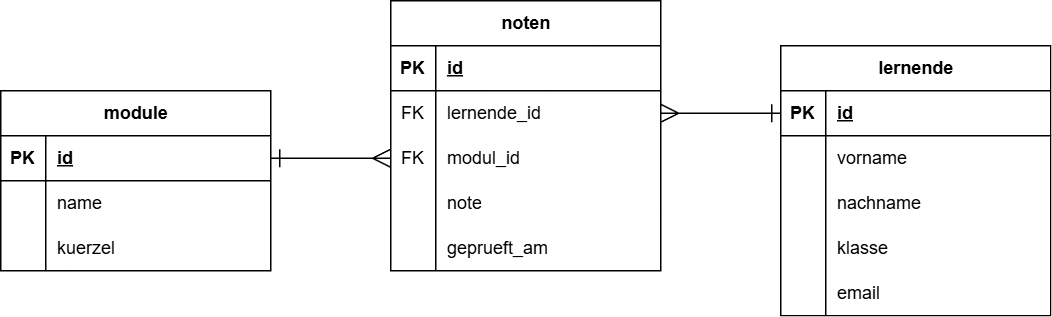

The diagram above was exported from draw.io. Its source (the exported page's mxGraphModel, read from the mxfile embedded in the PNG):
<mxGraphModel dx="2877" dy="1143" grid="1" gridSize="10" guides="1" tooltips="1" connect="1" arrows="1" fold="1" page="1" pageScale="1" pageWidth="827" pageHeight="1169" math="0" shadow="0">
  <root>
    <mxCell id="0" />
    <mxCell id="1" parent="0" />
    <mxCell id="SrcEQsG_xMW-v8OcIFze-1" value="noten" style="shape=table;startSize=30;container=1;collapsible=1;childLayout=tableLayout;fixedRows=1;rowLines=0;fontStyle=1;align=center;resizeLast=1;html=1;" vertex="1" parent="1">
      <mxGeometry x="-50" y="380" width="180" height="180" as="geometry" />
    </mxCell>
    <mxCell id="SrcEQsG_xMW-v8OcIFze-2" value="" style="shape=tableRow;horizontal=0;startSize=0;swimlaneHead=0;swimlaneBody=0;fillColor=none;collapsible=0;dropTarget=0;points=[[0,0.5],[1,0.5]];portConstraint=eastwest;top=0;left=0;right=0;bottom=1;" vertex="1" parent="SrcEQsG_xMW-v8OcIFze-1">
      <mxGeometry y="30" width="180" height="30" as="geometry" />
    </mxCell>
    <mxCell id="SrcEQsG_xMW-v8OcIFze-3" value="PK" style="shape=partialRectangle;connectable=0;fillColor=none;top=0;left=0;bottom=0;right=0;fontStyle=1;overflow=hidden;whiteSpace=wrap;html=1;" vertex="1" parent="SrcEQsG_xMW-v8OcIFze-2">
      <mxGeometry width="30" height="30" as="geometry">
        <mxRectangle width="30" height="30" as="alternateBounds" />
      </mxGeometry>
    </mxCell>
    <mxCell id="SrcEQsG_xMW-v8OcIFze-4" value="id" style="shape=partialRectangle;connectable=0;fillColor=none;top=0;left=0;bottom=0;right=0;align=left;spacingLeft=6;fontStyle=5;overflow=hidden;whiteSpace=wrap;html=1;" vertex="1" parent="SrcEQsG_xMW-v8OcIFze-2">
      <mxGeometry x="30" width="150" height="30" as="geometry">
        <mxRectangle width="150" height="30" as="alternateBounds" />
      </mxGeometry>
    </mxCell>
    <mxCell id="SrcEQsG_xMW-v8OcIFze-5" value="" style="shape=tableRow;horizontal=0;startSize=0;swimlaneHead=0;swimlaneBody=0;fillColor=none;collapsible=0;dropTarget=0;points=[[0,0.5],[1,0.5]];portConstraint=eastwest;top=0;left=0;right=0;bottom=0;" vertex="1" parent="SrcEQsG_xMW-v8OcIFze-1">
      <mxGeometry y="60" width="180" height="30" as="geometry" />
    </mxCell>
    <mxCell id="SrcEQsG_xMW-v8OcIFze-6" value="FK" style="shape=partialRectangle;connectable=0;fillColor=none;top=0;left=0;bottom=0;right=0;editable=1;overflow=hidden;whiteSpace=wrap;html=1;" vertex="1" parent="SrcEQsG_xMW-v8OcIFze-5">
      <mxGeometry width="30" height="30" as="geometry">
        <mxRectangle width="30" height="30" as="alternateBounds" />
      </mxGeometry>
    </mxCell>
    <mxCell id="SrcEQsG_xMW-v8OcIFze-7" value="lernende_id" style="shape=partialRectangle;connectable=0;fillColor=none;top=0;left=0;bottom=0;right=0;align=left;spacingLeft=6;overflow=hidden;whiteSpace=wrap;html=1;" vertex="1" parent="SrcEQsG_xMW-v8OcIFze-5">
      <mxGeometry x="30" width="150" height="30" as="geometry">
        <mxRectangle width="150" height="30" as="alternateBounds" />
      </mxGeometry>
    </mxCell>
    <mxCell id="SrcEQsG_xMW-v8OcIFze-8" value="" style="shape=tableRow;horizontal=0;startSize=0;swimlaneHead=0;swimlaneBody=0;fillColor=none;collapsible=0;dropTarget=0;points=[[0,0.5],[1,0.5]];portConstraint=eastwest;top=0;left=0;right=0;bottom=0;" vertex="1" parent="SrcEQsG_xMW-v8OcIFze-1">
      <mxGeometry y="90" width="180" height="30" as="geometry" />
    </mxCell>
    <mxCell id="SrcEQsG_xMW-v8OcIFze-9" value="FK" style="shape=partialRectangle;connectable=0;fillColor=none;top=0;left=0;bottom=0;right=0;editable=1;overflow=hidden;whiteSpace=wrap;html=1;" vertex="1" parent="SrcEQsG_xMW-v8OcIFze-8">
      <mxGeometry width="30" height="30" as="geometry">
        <mxRectangle width="30" height="30" as="alternateBounds" />
      </mxGeometry>
    </mxCell>
    <mxCell id="SrcEQsG_xMW-v8OcIFze-10" value="modul_id" style="shape=partialRectangle;connectable=0;fillColor=none;top=0;left=0;bottom=0;right=0;align=left;spacingLeft=6;overflow=hidden;whiteSpace=wrap;html=1;" vertex="1" parent="SrcEQsG_xMW-v8OcIFze-8">
      <mxGeometry x="30" width="150" height="30" as="geometry">
        <mxRectangle width="150" height="30" as="alternateBounds" />
      </mxGeometry>
    </mxCell>
    <mxCell id="SrcEQsG_xMW-v8OcIFze-11" value="" style="shape=tableRow;horizontal=0;startSize=0;swimlaneHead=0;swimlaneBody=0;fillColor=none;collapsible=0;dropTarget=0;points=[[0,0.5],[1,0.5]];portConstraint=eastwest;top=0;left=0;right=0;bottom=0;" vertex="1" parent="SrcEQsG_xMW-v8OcIFze-1">
      <mxGeometry y="120" width="180" height="30" as="geometry" />
    </mxCell>
    <mxCell id="SrcEQsG_xMW-v8OcIFze-12" value="" style="shape=partialRectangle;connectable=0;fillColor=none;top=0;left=0;bottom=0;right=0;editable=1;overflow=hidden;whiteSpace=wrap;html=1;" vertex="1" parent="SrcEQsG_xMW-v8OcIFze-11">
      <mxGeometry width="30" height="30" as="geometry">
        <mxRectangle width="30" height="30" as="alternateBounds" />
      </mxGeometry>
    </mxCell>
    <mxCell id="SrcEQsG_xMW-v8OcIFze-13" value="note" style="shape=partialRectangle;connectable=0;fillColor=none;top=0;left=0;bottom=0;right=0;align=left;spacingLeft=6;overflow=hidden;whiteSpace=wrap;html=1;" vertex="1" parent="SrcEQsG_xMW-v8OcIFze-11">
      <mxGeometry x="30" width="150" height="30" as="geometry">
        <mxRectangle width="150" height="30" as="alternateBounds" />
      </mxGeometry>
    </mxCell>
    <mxCell id="SrcEQsG_xMW-v8OcIFze-14" value="" style="shape=tableRow;horizontal=0;startSize=0;swimlaneHead=0;swimlaneBody=0;fillColor=none;collapsible=0;dropTarget=0;points=[[0,0.5],[1,0.5]];portConstraint=eastwest;top=0;left=0;right=0;bottom=0;" vertex="1" parent="SrcEQsG_xMW-v8OcIFze-1">
      <mxGeometry y="150" width="180" height="30" as="geometry" />
    </mxCell>
    <mxCell id="SrcEQsG_xMW-v8OcIFze-15" value="" style="shape=partialRectangle;connectable=0;fillColor=none;top=0;left=0;bottom=0;right=0;editable=1;overflow=hidden;whiteSpace=wrap;html=1;" vertex="1" parent="SrcEQsG_xMW-v8OcIFze-14">
      <mxGeometry width="30" height="30" as="geometry">
        <mxRectangle width="30" height="30" as="alternateBounds" />
      </mxGeometry>
    </mxCell>
    <mxCell id="SrcEQsG_xMW-v8OcIFze-16" value="geprueft_am" style="shape=partialRectangle;connectable=0;fillColor=none;top=0;left=0;bottom=0;right=0;align=left;spacingLeft=6;overflow=hidden;whiteSpace=wrap;html=1;" vertex="1" parent="SrcEQsG_xMW-v8OcIFze-14">
      <mxGeometry x="30" width="150" height="30" as="geometry">
        <mxRectangle width="150" height="30" as="alternateBounds" />
      </mxGeometry>
    </mxCell>
    <mxCell id="SrcEQsG_xMW-v8OcIFze-17" value="lernende" style="shape=table;startSize=30;container=1;collapsible=1;childLayout=tableLayout;fixedRows=1;rowLines=0;fontStyle=1;align=center;resizeLast=1;html=1;" vertex="1" parent="1">
      <mxGeometry x="210" y="410" width="180" height="180" as="geometry" />
    </mxCell>
    <mxCell id="SrcEQsG_xMW-v8OcIFze-18" value="" style="shape=tableRow;horizontal=0;startSize=0;swimlaneHead=0;swimlaneBody=0;fillColor=none;collapsible=0;dropTarget=0;points=[[0,0.5],[1,0.5]];portConstraint=eastwest;top=0;left=0;right=0;bottom=1;" vertex="1" parent="SrcEQsG_xMW-v8OcIFze-17">
      <mxGeometry y="30" width="180" height="30" as="geometry" />
    </mxCell>
    <mxCell id="SrcEQsG_xMW-v8OcIFze-19" value="PK" style="shape=partialRectangle;connectable=0;fillColor=none;top=0;left=0;bottom=0;right=0;fontStyle=1;overflow=hidden;whiteSpace=wrap;html=1;" vertex="1" parent="SrcEQsG_xMW-v8OcIFze-18">
      <mxGeometry width="30" height="30" as="geometry">
        <mxRectangle width="30" height="30" as="alternateBounds" />
      </mxGeometry>
    </mxCell>
    <mxCell id="SrcEQsG_xMW-v8OcIFze-20" value="id" style="shape=partialRectangle;connectable=0;fillColor=none;top=0;left=0;bottom=0;right=0;align=left;spacingLeft=6;fontStyle=5;overflow=hidden;whiteSpace=wrap;html=1;" vertex="1" parent="SrcEQsG_xMW-v8OcIFze-18">
      <mxGeometry x="30" width="150" height="30" as="geometry">
        <mxRectangle width="150" height="30" as="alternateBounds" />
      </mxGeometry>
    </mxCell>
    <mxCell id="SrcEQsG_xMW-v8OcIFze-21" value="" style="shape=tableRow;horizontal=0;startSize=0;swimlaneHead=0;swimlaneBody=0;fillColor=none;collapsible=0;dropTarget=0;points=[[0,0.5],[1,0.5]];portConstraint=eastwest;top=0;left=0;right=0;bottom=0;" vertex="1" parent="SrcEQsG_xMW-v8OcIFze-17">
      <mxGeometry y="60" width="180" height="30" as="geometry" />
    </mxCell>
    <mxCell id="SrcEQsG_xMW-v8OcIFze-22" value="" style="shape=partialRectangle;connectable=0;fillColor=none;top=0;left=0;bottom=0;right=0;editable=1;overflow=hidden;whiteSpace=wrap;html=1;" vertex="1" parent="SrcEQsG_xMW-v8OcIFze-21">
      <mxGeometry width="30" height="30" as="geometry">
        <mxRectangle width="30" height="30" as="alternateBounds" />
      </mxGeometry>
    </mxCell>
    <mxCell id="SrcEQsG_xMW-v8OcIFze-23" value="vorname" style="shape=partialRectangle;connectable=0;fillColor=none;top=0;left=0;bottom=0;right=0;align=left;spacingLeft=6;overflow=hidden;whiteSpace=wrap;html=1;" vertex="1" parent="SrcEQsG_xMW-v8OcIFze-21">
      <mxGeometry x="30" width="150" height="30" as="geometry">
        <mxRectangle width="150" height="30" as="alternateBounds" />
      </mxGeometry>
    </mxCell>
    <mxCell id="SrcEQsG_xMW-v8OcIFze-24" value="" style="shape=tableRow;horizontal=0;startSize=0;swimlaneHead=0;swimlaneBody=0;fillColor=none;collapsible=0;dropTarget=0;points=[[0,0.5],[1,0.5]];portConstraint=eastwest;top=0;left=0;right=0;bottom=0;" vertex="1" parent="SrcEQsG_xMW-v8OcIFze-17">
      <mxGeometry y="90" width="180" height="30" as="geometry" />
    </mxCell>
    <mxCell id="SrcEQsG_xMW-v8OcIFze-25" value="" style="shape=partialRectangle;connectable=0;fillColor=none;top=0;left=0;bottom=0;right=0;editable=1;overflow=hidden;whiteSpace=wrap;html=1;" vertex="1" parent="SrcEQsG_xMW-v8OcIFze-24">
      <mxGeometry width="30" height="30" as="geometry">
        <mxRectangle width="30" height="30" as="alternateBounds" />
      </mxGeometry>
    </mxCell>
    <mxCell id="SrcEQsG_xMW-v8OcIFze-26" value="nachname" style="shape=partialRectangle;connectable=0;fillColor=none;top=0;left=0;bottom=0;right=0;align=left;spacingLeft=6;overflow=hidden;whiteSpace=wrap;html=1;" vertex="1" parent="SrcEQsG_xMW-v8OcIFze-24">
      <mxGeometry x="30" width="150" height="30" as="geometry">
        <mxRectangle width="150" height="30" as="alternateBounds" />
      </mxGeometry>
    </mxCell>
    <mxCell id="SrcEQsG_xMW-v8OcIFze-27" value="" style="shape=tableRow;horizontal=0;startSize=0;swimlaneHead=0;swimlaneBody=0;fillColor=none;collapsible=0;dropTarget=0;points=[[0,0.5],[1,0.5]];portConstraint=eastwest;top=0;left=0;right=0;bottom=0;" vertex="1" parent="SrcEQsG_xMW-v8OcIFze-17">
      <mxGeometry y="120" width="180" height="30" as="geometry" />
    </mxCell>
    <mxCell id="SrcEQsG_xMW-v8OcIFze-28" value="" style="shape=partialRectangle;connectable=0;fillColor=none;top=0;left=0;bottom=0;right=0;editable=1;overflow=hidden;whiteSpace=wrap;html=1;" vertex="1" parent="SrcEQsG_xMW-v8OcIFze-27">
      <mxGeometry width="30" height="30" as="geometry">
        <mxRectangle width="30" height="30" as="alternateBounds" />
      </mxGeometry>
    </mxCell>
    <mxCell id="SrcEQsG_xMW-v8OcIFze-29" value="klasse" style="shape=partialRectangle;connectable=0;fillColor=none;top=0;left=0;bottom=0;right=0;align=left;spacingLeft=6;overflow=hidden;whiteSpace=wrap;html=1;" vertex="1" parent="SrcEQsG_xMW-v8OcIFze-27">
      <mxGeometry x="30" width="150" height="30" as="geometry">
        <mxRectangle width="150" height="30" as="alternateBounds" />
      </mxGeometry>
    </mxCell>
    <mxCell id="SrcEQsG_xMW-v8OcIFze-30" value="" style="shape=tableRow;horizontal=0;startSize=0;swimlaneHead=0;swimlaneBody=0;fillColor=none;collapsible=0;dropTarget=0;points=[[0,0.5],[1,0.5]];portConstraint=eastwest;top=0;left=0;right=0;bottom=0;" vertex="1" parent="SrcEQsG_xMW-v8OcIFze-17">
      <mxGeometry y="150" width="180" height="30" as="geometry" />
    </mxCell>
    <mxCell id="SrcEQsG_xMW-v8OcIFze-31" value="" style="shape=partialRectangle;connectable=0;fillColor=none;top=0;left=0;bottom=0;right=0;editable=1;overflow=hidden;whiteSpace=wrap;html=1;" vertex="1" parent="SrcEQsG_xMW-v8OcIFze-30">
      <mxGeometry width="30" height="30" as="geometry">
        <mxRectangle width="30" height="30" as="alternateBounds" />
      </mxGeometry>
    </mxCell>
    <mxCell id="SrcEQsG_xMW-v8OcIFze-32" value="email" style="shape=partialRectangle;connectable=0;fillColor=none;top=0;left=0;bottom=0;right=0;align=left;spacingLeft=6;overflow=hidden;whiteSpace=wrap;html=1;" vertex="1" parent="SrcEQsG_xMW-v8OcIFze-30">
      <mxGeometry x="30" width="150" height="30" as="geometry">
        <mxRectangle width="150" height="30" as="alternateBounds" />
      </mxGeometry>
    </mxCell>
    <mxCell id="SrcEQsG_xMW-v8OcIFze-33" value="module" style="shape=table;startSize=30;container=1;collapsible=1;childLayout=tableLayout;fixedRows=1;rowLines=0;fontStyle=1;align=center;resizeLast=1;html=1;" vertex="1" parent="1">
      <mxGeometry x="-310" y="440" width="180" height="120" as="geometry" />
    </mxCell>
    <mxCell id="SrcEQsG_xMW-v8OcIFze-34" value="" style="shape=tableRow;horizontal=0;startSize=0;swimlaneHead=0;swimlaneBody=0;fillColor=none;collapsible=0;dropTarget=0;points=[[0,0.5],[1,0.5]];portConstraint=eastwest;top=0;left=0;right=0;bottom=1;" vertex="1" parent="SrcEQsG_xMW-v8OcIFze-33">
      <mxGeometry y="30" width="180" height="30" as="geometry" />
    </mxCell>
    <mxCell id="SrcEQsG_xMW-v8OcIFze-35" value="PK" style="shape=partialRectangle;connectable=0;fillColor=none;top=0;left=0;bottom=0;right=0;fontStyle=1;overflow=hidden;whiteSpace=wrap;html=1;" vertex="1" parent="SrcEQsG_xMW-v8OcIFze-34">
      <mxGeometry width="30" height="30" as="geometry">
        <mxRectangle width="30" height="30" as="alternateBounds" />
      </mxGeometry>
    </mxCell>
    <mxCell id="SrcEQsG_xMW-v8OcIFze-36" value="id" style="shape=partialRectangle;connectable=0;fillColor=none;top=0;left=0;bottom=0;right=0;align=left;spacingLeft=6;fontStyle=5;overflow=hidden;whiteSpace=wrap;html=1;" vertex="1" parent="SrcEQsG_xMW-v8OcIFze-34">
      <mxGeometry x="30" width="150" height="30" as="geometry">
        <mxRectangle width="150" height="30" as="alternateBounds" />
      </mxGeometry>
    </mxCell>
    <mxCell id="SrcEQsG_xMW-v8OcIFze-37" value="" style="shape=tableRow;horizontal=0;startSize=0;swimlaneHead=0;swimlaneBody=0;fillColor=none;collapsible=0;dropTarget=0;points=[[0,0.5],[1,0.5]];portConstraint=eastwest;top=0;left=0;right=0;bottom=0;" vertex="1" parent="SrcEQsG_xMW-v8OcIFze-33">
      <mxGeometry y="60" width="180" height="30" as="geometry" />
    </mxCell>
    <mxCell id="SrcEQsG_xMW-v8OcIFze-38" value="" style="shape=partialRectangle;connectable=0;fillColor=none;top=0;left=0;bottom=0;right=0;editable=1;overflow=hidden;whiteSpace=wrap;html=1;" vertex="1" parent="SrcEQsG_xMW-v8OcIFze-37">
      <mxGeometry width="30" height="30" as="geometry">
        <mxRectangle width="30" height="30" as="alternateBounds" />
      </mxGeometry>
    </mxCell>
    <mxCell id="SrcEQsG_xMW-v8OcIFze-39" value="name" style="shape=partialRectangle;connectable=0;fillColor=none;top=0;left=0;bottom=0;right=0;align=left;spacingLeft=6;overflow=hidden;whiteSpace=wrap;html=1;" vertex="1" parent="SrcEQsG_xMW-v8OcIFze-37">
      <mxGeometry x="30" width="150" height="30" as="geometry">
        <mxRectangle width="150" height="30" as="alternateBounds" />
      </mxGeometry>
    </mxCell>
    <mxCell id="SrcEQsG_xMW-v8OcIFze-40" value="" style="shape=tableRow;horizontal=0;startSize=0;swimlaneHead=0;swimlaneBody=0;fillColor=none;collapsible=0;dropTarget=0;points=[[0,0.5],[1,0.5]];portConstraint=eastwest;top=0;left=0;right=0;bottom=0;" vertex="1" parent="SrcEQsG_xMW-v8OcIFze-33">
      <mxGeometry y="90" width="180" height="30" as="geometry" />
    </mxCell>
    <mxCell id="SrcEQsG_xMW-v8OcIFze-41" value="" style="shape=partialRectangle;connectable=0;fillColor=none;top=0;left=0;bottom=0;right=0;editable=1;overflow=hidden;whiteSpace=wrap;html=1;" vertex="1" parent="SrcEQsG_xMW-v8OcIFze-40">
      <mxGeometry width="30" height="30" as="geometry">
        <mxRectangle width="30" height="30" as="alternateBounds" />
      </mxGeometry>
    </mxCell>
    <mxCell id="SrcEQsG_xMW-v8OcIFze-42" value="kuerzel" style="shape=partialRectangle;connectable=0;fillColor=none;top=0;left=0;bottom=0;right=0;align=left;spacingLeft=6;overflow=hidden;whiteSpace=wrap;html=1;" vertex="1" parent="SrcEQsG_xMW-v8OcIFze-40">
      <mxGeometry x="30" width="150" height="30" as="geometry">
        <mxRectangle width="150" height="30" as="alternateBounds" />
      </mxGeometry>
    </mxCell>
    <mxCell id="SrcEQsG_xMW-v8OcIFze-50" style="edgeStyle=entityRelationEdgeStyle;rounded=0;orthogonalLoop=1;jettySize=auto;html=1;exitX=1;exitY=0.5;exitDx=0;exitDy=0;entryX=0;entryY=0.5;entryDx=0;entryDy=0;startArrow=ERmany;startFill=0;endArrow=ERone;endFill=0;startSize=10;endSize=10;" edge="1" parent="1" source="SrcEQsG_xMW-v8OcIFze-5" target="SrcEQsG_xMW-v8OcIFze-18">
      <mxGeometry relative="1" as="geometry" />
    </mxCell>
    <mxCell id="SrcEQsG_xMW-v8OcIFze-51" style="edgeStyle=entityRelationEdgeStyle;rounded=0;orthogonalLoop=1;jettySize=auto;html=1;exitX=0;exitY=0.5;exitDx=0;exitDy=0;entryX=1;entryY=0.5;entryDx=0;entryDy=0;startArrow=ERmany;startFill=0;endSize=10;startSize=10;endArrow=ERone;endFill=0;" edge="1" parent="1" source="SrcEQsG_xMW-v8OcIFze-8" target="SrcEQsG_xMW-v8OcIFze-34">
      <mxGeometry relative="1" as="geometry" />
    </mxCell>
  </root>
</mxGraphModel>